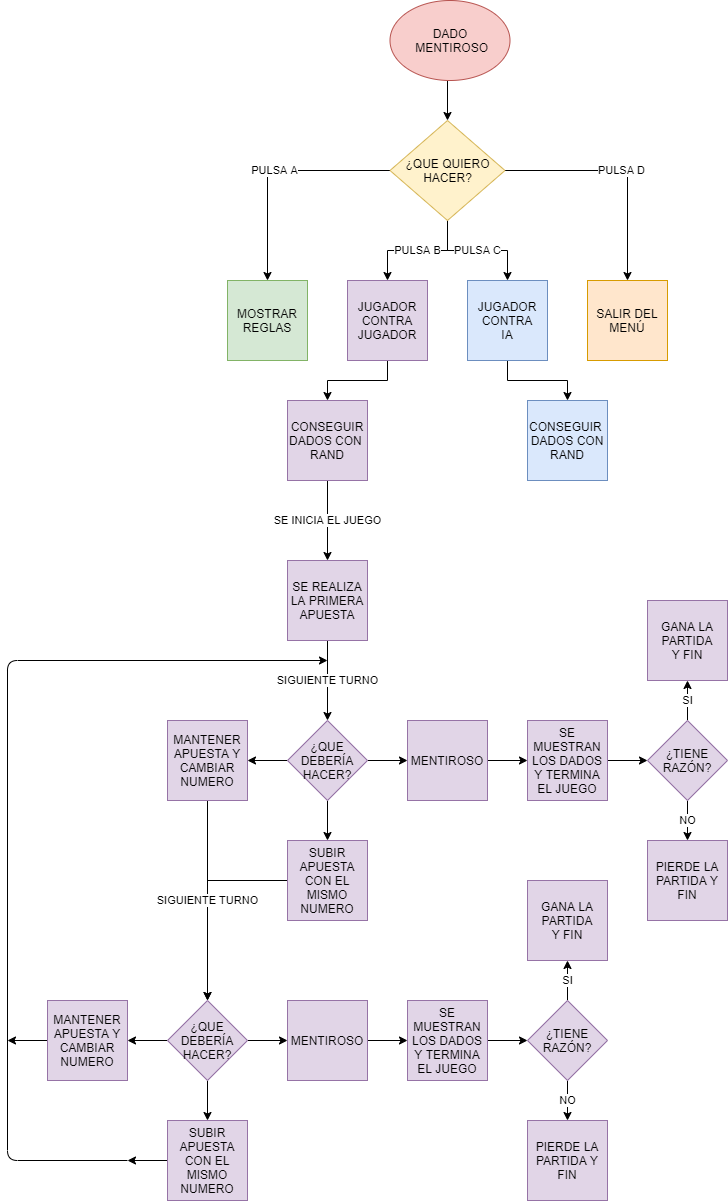

The diagram above was exported from draw.io. Its source (the exported page's mxGraphModel, read from the mxfile embedded in the PNG):
<mxGraphModel dx="1865" dy="523" grid="1" gridSize="10" guides="1" tooltips="1" connect="1" arrows="1" fold="1" page="1" pageScale="1" pageWidth="827" pageHeight="1169" math="0" shadow="0">
  <root>
    <mxCell id="0" />
    <mxCell id="1" parent="0" />
    <mxCell id="74AJAxHtuAM5w6mrNdJ--13" style="edgeStyle=orthogonalEdgeStyle;rounded=0;orthogonalLoop=1;jettySize=auto;html=1;exitX=0.5;exitY=1;exitDx=0;exitDy=0;entryX=0.5;entryY=0;entryDx=0;entryDy=0;" edge="1" parent="1" source="74AJAxHtuAM5w6mrNdJ--1" target="74AJAxHtuAM5w6mrNdJ--12">
      <mxGeometry relative="1" as="geometry">
        <Array as="points">
          <mxPoint x="400" y="80" />
        </Array>
      </mxGeometry>
    </mxCell>
    <mxCell id="74AJAxHtuAM5w6mrNdJ--1" value="DADO&lt;br&gt;&amp;nbsp;MENTIROSO" style="ellipse;whiteSpace=wrap;html=1;fillColor=#f8cecc;strokeColor=#b85450;" vertex="1" parent="1">
      <mxGeometry x="342.5" width="120" height="80" as="geometry" />
    </mxCell>
    <mxCell id="74AJAxHtuAM5w6mrNdJ--6" value="MOSTRAR REGLAS" style="whiteSpace=wrap;html=1;aspect=fixed;fillColor=#d5e8d4;strokeColor=#82b366;" vertex="1" parent="1">
      <mxGeometry x="180" y="280" width="80" height="80" as="geometry" />
    </mxCell>
    <mxCell id="74AJAxHtuAM5w6mrNdJ--11" style="edgeStyle=orthogonalEdgeStyle;rounded=0;orthogonalLoop=1;jettySize=auto;html=1;exitX=0.5;exitY=1;exitDx=0;exitDy=0;entryX=0.5;entryY=0;entryDx=0;entryDy=0;" edge="1" parent="1" source="74AJAxHtuAM5w6mrNdJ--7" target="74AJAxHtuAM5w6mrNdJ--10">
      <mxGeometry relative="1" as="geometry" />
    </mxCell>
    <mxCell id="74AJAxHtuAM5w6mrNdJ--7" value="JUGADOR&lt;br&gt;CONTRA&lt;br&gt;JUGADOR" style="whiteSpace=wrap;html=1;aspect=fixed;fillColor=#e1d5e7;strokeColor=#9673a6;" vertex="1" parent="1">
      <mxGeometry x="300" y="280" width="80" height="80" as="geometry" />
    </mxCell>
    <mxCell id="74AJAxHtuAM5w6mrNdJ--31" style="edgeStyle=orthogonalEdgeStyle;rounded=0;orthogonalLoop=1;jettySize=auto;html=1;entryX=0.5;entryY=0;entryDx=0;entryDy=0;" edge="1" parent="1" source="74AJAxHtuAM5w6mrNdJ--8" target="74AJAxHtuAM5w6mrNdJ--30">
      <mxGeometry relative="1" as="geometry" />
    </mxCell>
    <mxCell id="74AJAxHtuAM5w6mrNdJ--8" value="JUGADOR&lt;br&gt;CONTRA&lt;br&gt;IA" style="whiteSpace=wrap;html=1;aspect=fixed;fillColor=#dae8fc;strokeColor=#6c8ebf;" vertex="1" parent="1">
      <mxGeometry x="420" y="280" width="80" height="80" as="geometry" />
    </mxCell>
    <mxCell id="74AJAxHtuAM5w6mrNdJ--34" value="SE INICIA EL JUEGO" style="edgeStyle=orthogonalEdgeStyle;rounded=0;orthogonalLoop=1;jettySize=auto;html=1;exitX=0.5;exitY=1;exitDx=0;exitDy=0;" edge="1" parent="1" source="74AJAxHtuAM5w6mrNdJ--10">
      <mxGeometry relative="1" as="geometry">
        <mxPoint x="280" y="560" as="targetPoint" />
        <Array as="points">
          <mxPoint x="280" y="520" />
          <mxPoint x="280" y="520" />
        </Array>
      </mxGeometry>
    </mxCell>
    <mxCell id="74AJAxHtuAM5w6mrNdJ--10" value="CONSEGUIR DADOS CON&amp;nbsp;&lt;br&gt;RAND" style="whiteSpace=wrap;html=1;aspect=fixed;fillColor=#e1d5e7;strokeColor=#9673a6;" vertex="1" parent="1">
      <mxGeometry x="240" y="400" width="80" height="80" as="geometry" />
    </mxCell>
    <mxCell id="74AJAxHtuAM5w6mrNdJ--25" value="PULSA B" style="edgeStyle=orthogonalEdgeStyle;rounded=0;orthogonalLoop=1;jettySize=auto;html=1;entryX=0.5;entryY=0;entryDx=0;entryDy=0;" edge="1" parent="1" source="74AJAxHtuAM5w6mrNdJ--12" target="74AJAxHtuAM5w6mrNdJ--7">
      <mxGeometry relative="1" as="geometry" />
    </mxCell>
    <mxCell id="74AJAxHtuAM5w6mrNdJ--26" value="PULSA A" style="edgeStyle=orthogonalEdgeStyle;rounded=0;orthogonalLoop=1;jettySize=auto;html=1;entryX=0.5;entryY=0;entryDx=0;entryDy=0;" edge="1" parent="1" source="74AJAxHtuAM5w6mrNdJ--12" target="74AJAxHtuAM5w6mrNdJ--6">
      <mxGeometry relative="1" as="geometry" />
    </mxCell>
    <mxCell id="74AJAxHtuAM5w6mrNdJ--27" value="PULSA C" style="edgeStyle=orthogonalEdgeStyle;rounded=0;orthogonalLoop=1;jettySize=auto;html=1;entryX=0.5;entryY=0;entryDx=0;entryDy=0;" edge="1" parent="1" source="74AJAxHtuAM5w6mrNdJ--12" target="74AJAxHtuAM5w6mrNdJ--8">
      <mxGeometry relative="1" as="geometry" />
    </mxCell>
    <mxCell id="74AJAxHtuAM5w6mrNdJ--29" value="PULSA D" style="edgeStyle=orthogonalEdgeStyle;rounded=0;orthogonalLoop=1;jettySize=auto;html=1;exitX=1;exitY=0.5;exitDx=0;exitDy=0;entryX=0.5;entryY=0;entryDx=0;entryDy=0;" edge="1" parent="1" source="74AJAxHtuAM5w6mrNdJ--12" target="74AJAxHtuAM5w6mrNdJ--28">
      <mxGeometry relative="1" as="geometry" />
    </mxCell>
    <mxCell id="74AJAxHtuAM5w6mrNdJ--12" value="¿QUE QUIERO HACER?" style="rhombus;whiteSpace=wrap;html=1;fillColor=#fff2cc;strokeColor=#d6b656;" vertex="1" parent="1">
      <mxGeometry x="342.5" y="120" width="115" height="100" as="geometry" />
    </mxCell>
    <mxCell id="74AJAxHtuAM5w6mrNdJ--28" value="SALIR DEL MENÚ" style="whiteSpace=wrap;html=1;aspect=fixed;fillColor=#ffe6cc;strokeColor=#d79b00;" vertex="1" parent="1">
      <mxGeometry x="540" y="280" width="80" height="80" as="geometry" />
    </mxCell>
    <mxCell id="74AJAxHtuAM5w6mrNdJ--30" value="CONSEGUIR&amp;nbsp;&lt;br&gt;DADOS CON&lt;br&gt;RAND" style="whiteSpace=wrap;html=1;aspect=fixed;fillColor=#dae8fc;strokeColor=#6c8ebf;" vertex="1" parent="1">
      <mxGeometry x="480" y="400" width="80" height="80" as="geometry" />
    </mxCell>
    <mxCell id="74AJAxHtuAM5w6mrNdJ--36" value="SIGUIENTE TURNO" style="edgeStyle=orthogonalEdgeStyle;rounded=0;orthogonalLoop=1;jettySize=auto;html=1;" edge="1" parent="1" source="74AJAxHtuAM5w6mrNdJ--35">
      <mxGeometry relative="1" as="geometry">
        <mxPoint x="280" y="720" as="targetPoint" />
      </mxGeometry>
    </mxCell>
    <mxCell id="74AJAxHtuAM5w6mrNdJ--35" value="SE REALIZA LA PRIMERA APUESTA" style="whiteSpace=wrap;html=1;aspect=fixed;fillColor=#e1d5e7;strokeColor=#9673a6;" vertex="1" parent="1">
      <mxGeometry x="240" y="560" width="80" height="80" as="geometry" />
    </mxCell>
    <mxCell id="74AJAxHtuAM5w6mrNdJ--39" style="edgeStyle=orthogonalEdgeStyle;rounded=0;orthogonalLoop=1;jettySize=auto;html=1;exitX=1;exitY=0.5;exitDx=0;exitDy=0;" edge="1" parent="1" source="74AJAxHtuAM5w6mrNdJ--38">
      <mxGeometry relative="1" as="geometry">
        <mxPoint x="360" y="760" as="targetPoint" />
      </mxGeometry>
    </mxCell>
    <mxCell id="74AJAxHtuAM5w6mrNdJ--40" style="edgeStyle=orthogonalEdgeStyle;rounded=0;orthogonalLoop=1;jettySize=auto;html=1;" edge="1" parent="1" source="74AJAxHtuAM5w6mrNdJ--38">
      <mxGeometry relative="1" as="geometry">
        <mxPoint x="280" y="840" as="targetPoint" />
      </mxGeometry>
    </mxCell>
    <mxCell id="74AJAxHtuAM5w6mrNdJ--41" style="edgeStyle=orthogonalEdgeStyle;rounded=0;orthogonalLoop=1;jettySize=auto;html=1;exitX=0;exitY=0.5;exitDx=0;exitDy=0;" edge="1" parent="1" source="74AJAxHtuAM5w6mrNdJ--38">
      <mxGeometry relative="1" as="geometry">
        <mxPoint x="200" y="760" as="targetPoint" />
      </mxGeometry>
    </mxCell>
    <mxCell id="74AJAxHtuAM5w6mrNdJ--38" value="¿QUE DEBERÍA HACER?" style="rhombus;whiteSpace=wrap;html=1;fillColor=#e1d5e7;strokeColor=#9673a6;" vertex="1" parent="1">
      <mxGeometry x="240" y="720" width="80" height="80" as="geometry" />
    </mxCell>
    <mxCell id="74AJAxHtuAM5w6mrNdJ--45" style="edgeStyle=orthogonalEdgeStyle;rounded=0;orthogonalLoop=1;jettySize=auto;html=1;" edge="1" parent="1" source="74AJAxHtuAM5w6mrNdJ--42">
      <mxGeometry relative="1" as="geometry">
        <mxPoint x="480" y="760" as="targetPoint" />
      </mxGeometry>
    </mxCell>
    <mxCell id="74AJAxHtuAM5w6mrNdJ--42" value="MENTIROSO" style="whiteSpace=wrap;html=1;aspect=fixed;fillColor=#e1d5e7;strokeColor=#9673a6;" vertex="1" parent="1">
      <mxGeometry x="360" y="720" width="80" height="80" as="geometry" />
    </mxCell>
    <mxCell id="74AJAxHtuAM5w6mrNdJ--70" style="edgeStyle=orthogonalEdgeStyle;rounded=0;orthogonalLoop=1;jettySize=auto;html=1;entryX=0.5;entryY=0;entryDx=0;entryDy=0;" edge="1" parent="1" source="74AJAxHtuAM5w6mrNdJ--43" target="74AJAxHtuAM5w6mrNdJ--62">
      <mxGeometry relative="1" as="geometry" />
    </mxCell>
    <mxCell id="74AJAxHtuAM5w6mrNdJ--43" value="SUBIR APUESTA CON EL MISMO NUMERO" style="whiteSpace=wrap;html=1;aspect=fixed;fillColor=#e1d5e7;strokeColor=#9673a6;" vertex="1" parent="1">
      <mxGeometry x="240" y="840" width="80" height="80" as="geometry" />
    </mxCell>
    <mxCell id="74AJAxHtuAM5w6mrNdJ--68" value="SIGUIENTE TURNO" style="edgeStyle=orthogonalEdgeStyle;rounded=0;orthogonalLoop=1;jettySize=auto;html=1;entryX=0.5;entryY=0;entryDx=0;entryDy=0;" edge="1" parent="1" source="74AJAxHtuAM5w6mrNdJ--44" target="74AJAxHtuAM5w6mrNdJ--62">
      <mxGeometry relative="1" as="geometry" />
    </mxCell>
    <mxCell id="74AJAxHtuAM5w6mrNdJ--44" value="MANTENER APUESTA Y CAMBIAR NUMERO" style="whiteSpace=wrap;html=1;aspect=fixed;fillColor=#e1d5e7;strokeColor=#9673a6;" vertex="1" parent="1">
      <mxGeometry x="120" y="720" width="80" height="80" as="geometry" />
    </mxCell>
    <mxCell id="74AJAxHtuAM5w6mrNdJ--77" style="edgeStyle=orthogonalEdgeStyle;rounded=0;orthogonalLoop=1;jettySize=auto;html=1;entryX=0;entryY=0.5;entryDx=0;entryDy=0;" edge="1" parent="1" source="74AJAxHtuAM5w6mrNdJ--46" target="74AJAxHtuAM5w6mrNdJ--76">
      <mxGeometry relative="1" as="geometry" />
    </mxCell>
    <mxCell id="74AJAxHtuAM5w6mrNdJ--46" value="SE MUESTRAN LOS DADOS Y TERMINA EL JUEGO" style="whiteSpace=wrap;html=1;aspect=fixed;fillColor=#e1d5e7;strokeColor=#9673a6;" vertex="1" parent="1">
      <mxGeometry x="480" y="720" width="80" height="80" as="geometry" />
    </mxCell>
    <mxCell id="74AJAxHtuAM5w6mrNdJ--59" style="edgeStyle=orthogonalEdgeStyle;rounded=0;orthogonalLoop=1;jettySize=auto;html=1;exitX=1;exitY=0.5;exitDx=0;exitDy=0;" edge="1" parent="1" source="74AJAxHtuAM5w6mrNdJ--62">
      <mxGeometry relative="1" as="geometry">
        <mxPoint x="240" y="1040" as="targetPoint" />
      </mxGeometry>
    </mxCell>
    <mxCell id="74AJAxHtuAM5w6mrNdJ--60" style="edgeStyle=orthogonalEdgeStyle;rounded=0;orthogonalLoop=1;jettySize=auto;html=1;" edge="1" parent="1" source="74AJAxHtuAM5w6mrNdJ--62">
      <mxGeometry relative="1" as="geometry">
        <mxPoint x="160" y="1120" as="targetPoint" />
      </mxGeometry>
    </mxCell>
    <mxCell id="74AJAxHtuAM5w6mrNdJ--61" style="edgeStyle=orthogonalEdgeStyle;rounded=0;orthogonalLoop=1;jettySize=auto;html=1;exitX=0;exitY=0.5;exitDx=0;exitDy=0;" edge="1" parent="1" source="74AJAxHtuAM5w6mrNdJ--62">
      <mxGeometry relative="1" as="geometry">
        <mxPoint x="80" y="1040" as="targetPoint" />
      </mxGeometry>
    </mxCell>
    <mxCell id="74AJAxHtuAM5w6mrNdJ--62" value="¿QUE DEBERÍA HACER?" style="rhombus;whiteSpace=wrap;html=1;fillColor=#e1d5e7;strokeColor=#9673a6;" vertex="1" parent="1">
      <mxGeometry x="120" y="1000" width="80" height="80" as="geometry" />
    </mxCell>
    <mxCell id="74AJAxHtuAM5w6mrNdJ--63" style="edgeStyle=orthogonalEdgeStyle;rounded=0;orthogonalLoop=1;jettySize=auto;html=1;" edge="1" parent="1" source="74AJAxHtuAM5w6mrNdJ--64">
      <mxGeometry relative="1" as="geometry">
        <mxPoint x="360" y="1040" as="targetPoint" />
      </mxGeometry>
    </mxCell>
    <mxCell id="74AJAxHtuAM5w6mrNdJ--64" value="MENTIROSO" style="whiteSpace=wrap;html=1;aspect=fixed;fillColor=#e1d5e7;strokeColor=#9673a6;" vertex="1" parent="1">
      <mxGeometry x="240" y="1000" width="80" height="80" as="geometry" />
    </mxCell>
    <mxCell id="74AJAxHtuAM5w6mrNdJ--75" style="edgeStyle=orthogonalEdgeStyle;rounded=0;orthogonalLoop=1;jettySize=auto;html=1;exitX=0;exitY=0.5;exitDx=0;exitDy=0;" edge="1" parent="1" source="74AJAxHtuAM5w6mrNdJ--65">
      <mxGeometry relative="1" as="geometry">
        <mxPoint x="80" y="1160" as="targetPoint" />
      </mxGeometry>
    </mxCell>
    <mxCell id="74AJAxHtuAM5w6mrNdJ--65" value="SUBIR APUESTA CON EL MISMO NUMERO" style="whiteSpace=wrap;html=1;aspect=fixed;fillColor=#e1d5e7;strokeColor=#9673a6;" vertex="1" parent="1">
      <mxGeometry x="120" y="1120" width="80" height="80" as="geometry" />
    </mxCell>
    <mxCell id="74AJAxHtuAM5w6mrNdJ--74" style="edgeStyle=orthogonalEdgeStyle;rounded=0;orthogonalLoop=1;jettySize=auto;html=1;" edge="1" parent="1" source="74AJAxHtuAM5w6mrNdJ--66">
      <mxGeometry relative="1" as="geometry">
        <mxPoint x="-40" y="1040" as="targetPoint" />
      </mxGeometry>
    </mxCell>
    <mxCell id="74AJAxHtuAM5w6mrNdJ--66" value="MANTENER APUESTA Y CAMBIAR NUMERO" style="whiteSpace=wrap;html=1;aspect=fixed;fillColor=#e1d5e7;strokeColor=#9673a6;" vertex="1" parent="1">
      <mxGeometry y="1000" width="80" height="80" as="geometry" />
    </mxCell>
    <mxCell id="74AJAxHtuAM5w6mrNdJ--87" style="edgeStyle=orthogonalEdgeStyle;rounded=0;orthogonalLoop=1;jettySize=auto;html=1;exitX=1;exitY=0.5;exitDx=0;exitDy=0;entryX=0;entryY=0.5;entryDx=0;entryDy=0;" edge="1" parent="1" source="74AJAxHtuAM5w6mrNdJ--67" target="74AJAxHtuAM5w6mrNdJ--84">
      <mxGeometry relative="1" as="geometry" />
    </mxCell>
    <mxCell id="74AJAxHtuAM5w6mrNdJ--67" value="SE MUESTRAN LOS DADOS Y TERMINA EL JUEGO" style="whiteSpace=wrap;html=1;aspect=fixed;fillColor=#e1d5e7;strokeColor=#9673a6;" vertex="1" parent="1">
      <mxGeometry x="360" y="1000" width="80" height="80" as="geometry" />
    </mxCell>
    <mxCell id="74AJAxHtuAM5w6mrNdJ--73" value="" style="endArrow=classic;html=1;" edge="1" parent="1">
      <mxGeometry width="50" height="50" relative="1" as="geometry">
        <mxPoint x="80" y="1160" as="sourcePoint" />
        <mxPoint x="280" y="660" as="targetPoint" />
        <Array as="points">
          <mxPoint x="-40" y="1160" />
          <mxPoint x="-40" y="660" />
        </Array>
      </mxGeometry>
    </mxCell>
    <mxCell id="74AJAxHtuAM5w6mrNdJ--78" value="SI" style="edgeStyle=orthogonalEdgeStyle;rounded=0;orthogonalLoop=1;jettySize=auto;html=1;exitX=0.5;exitY=0;exitDx=0;exitDy=0;" edge="1" parent="1" source="74AJAxHtuAM5w6mrNdJ--76">
      <mxGeometry relative="1" as="geometry">
        <mxPoint x="640" y="680" as="targetPoint" />
      </mxGeometry>
    </mxCell>
    <mxCell id="74AJAxHtuAM5w6mrNdJ--79" value="NO" style="edgeStyle=orthogonalEdgeStyle;rounded=0;orthogonalLoop=1;jettySize=auto;html=1;exitX=0.5;exitY=1;exitDx=0;exitDy=0;" edge="1" parent="1" source="74AJAxHtuAM5w6mrNdJ--76">
      <mxGeometry relative="1" as="geometry">
        <mxPoint x="640" y="840" as="targetPoint" />
      </mxGeometry>
    </mxCell>
    <mxCell id="74AJAxHtuAM5w6mrNdJ--76" value="¿TIENE RAZÓN?" style="rhombus;whiteSpace=wrap;html=1;fillColor=#e1d5e7;strokeColor=#9673a6;" vertex="1" parent="1">
      <mxGeometry x="600" y="720" width="80" height="80" as="geometry" />
    </mxCell>
    <mxCell id="74AJAxHtuAM5w6mrNdJ--80" value="GANA LA PARTIDA&lt;br&gt;Y FIN" style="whiteSpace=wrap;html=1;aspect=fixed;fillColor=#e1d5e7;strokeColor=#9673a6;" vertex="1" parent="1">
      <mxGeometry x="600" y="600" width="80" height="80" as="geometry" />
    </mxCell>
    <mxCell id="74AJAxHtuAM5w6mrNdJ--81" value="PIERDE LA PARTIDA Y FIN" style="whiteSpace=wrap;html=1;aspect=fixed;fillColor=#e1d5e7;strokeColor=#9673a6;" vertex="1" parent="1">
      <mxGeometry x="600" y="840" width="80" height="80" as="geometry" />
    </mxCell>
    <mxCell id="74AJAxHtuAM5w6mrNdJ--82" value="SI" style="edgeStyle=orthogonalEdgeStyle;rounded=0;orthogonalLoop=1;jettySize=auto;html=1;exitX=0.5;exitY=0;exitDx=0;exitDy=0;" edge="1" parent="1" source="74AJAxHtuAM5w6mrNdJ--84">
      <mxGeometry relative="1" as="geometry">
        <mxPoint x="520" y="960" as="targetPoint" />
      </mxGeometry>
    </mxCell>
    <mxCell id="74AJAxHtuAM5w6mrNdJ--83" value="NO" style="edgeStyle=orthogonalEdgeStyle;rounded=0;orthogonalLoop=1;jettySize=auto;html=1;exitX=0.5;exitY=1;exitDx=0;exitDy=0;" edge="1" parent="1" source="74AJAxHtuAM5w6mrNdJ--84">
      <mxGeometry relative="1" as="geometry">
        <mxPoint x="520" y="1120" as="targetPoint" />
      </mxGeometry>
    </mxCell>
    <mxCell id="74AJAxHtuAM5w6mrNdJ--84" value="¿TIENE RAZÓN?" style="rhombus;whiteSpace=wrap;html=1;fillColor=#e1d5e7;strokeColor=#9673a6;" vertex="1" parent="1">
      <mxGeometry x="480" y="1000" width="80" height="80" as="geometry" />
    </mxCell>
    <mxCell id="74AJAxHtuAM5w6mrNdJ--85" value="GANA LA PARTIDA&lt;br&gt;Y FIN" style="whiteSpace=wrap;html=1;aspect=fixed;fillColor=#e1d5e7;strokeColor=#9673a6;" vertex="1" parent="1">
      <mxGeometry x="480" y="880" width="80" height="80" as="geometry" />
    </mxCell>
    <mxCell id="74AJAxHtuAM5w6mrNdJ--86" value="PIERDE LA PARTIDA Y FIN" style="whiteSpace=wrap;html=1;aspect=fixed;fillColor=#e1d5e7;strokeColor=#9673a6;" vertex="1" parent="1">
      <mxGeometry x="480" y="1120" width="80" height="80" as="geometry" />
    </mxCell>
  </root>
</mxGraphModel>